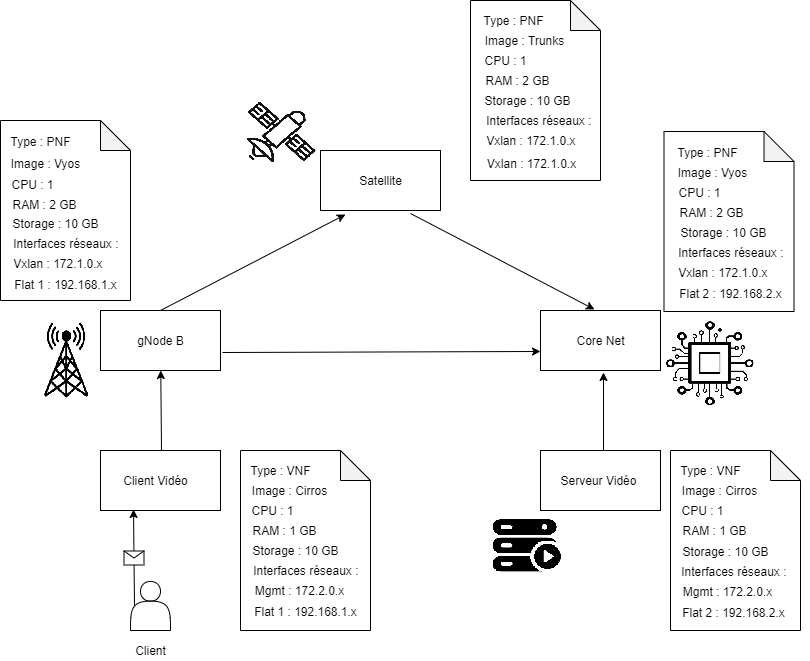

The diagram above was exported from draw.io. Its source (the exported page's mxGraphModel, read from the mxfile embedded in the PNG):
<mxGraphModel dx="1182" dy="792" grid="1" gridSize="10" guides="1" tooltips="1" connect="1" arrows="1" fold="1" page="1" pageScale="1" pageWidth="827" pageHeight="1169" math="0" shadow="0">
  <root>
    <mxCell id="0" />
    <mxCell id="1" parent="0" />
    <mxCell id="Bn9zTCAwCZSjIbApva-s-1" value="" style="shape=actor;whiteSpace=wrap;html=1;" vertex="1" parent="1">
      <mxGeometry x="150" y="591" width="40" height="49" as="geometry" />
    </mxCell>
    <mxCell id="Bn9zTCAwCZSjIbApva-s-2" value="" style="verticalLabelPosition=bottom;verticalAlign=top;html=1;shape=mxgraph.basic.rect;fillColor2=none;strokeWidth=1;size=20;indent=5;" vertex="1" parent="1">
      <mxGeometry x="120" y="320" width="120" height="60" as="geometry" />
    </mxCell>
    <mxCell id="Bn9zTCAwCZSjIbApva-s-3" value="" style="verticalLabelPosition=bottom;verticalAlign=top;html=1;shape=mxgraph.basic.rect;fillColor2=none;strokeWidth=1;size=20;indent=5;" vertex="1" parent="1">
      <mxGeometry x="340" y="160" width="120" height="60" as="geometry" />
    </mxCell>
    <mxCell id="Bn9zTCAwCZSjIbApva-s-4" value="" style="verticalLabelPosition=bottom;verticalAlign=top;html=1;shape=mxgraph.basic.rect;fillColor2=none;strokeWidth=1;size=20;indent=5;" vertex="1" parent="1">
      <mxGeometry x="560" y="320" width="120" height="60" as="geometry" />
    </mxCell>
    <mxCell id="Bn9zTCAwCZSjIbApva-s-6" value="" style="verticalLabelPosition=bottom;verticalAlign=top;html=1;shape=mxgraph.basic.rect;fillColor2=none;strokeWidth=1;size=20;indent=5;" vertex="1" parent="1">
      <mxGeometry x="120" y="460" width="120" height="60" as="geometry" />
    </mxCell>
    <mxCell id="Bn9zTCAwCZSjIbApva-s-7" value="" style="verticalLabelPosition=bottom;verticalAlign=top;html=1;shape=mxgraph.basic.rect;fillColor2=none;strokeWidth=1;size=20;indent=5;" vertex="1" parent="1">
      <mxGeometry x="560" y="460" width="120" height="60" as="geometry" />
    </mxCell>
    <mxCell id="Bn9zTCAwCZSjIbApva-s-8" value="" style="endArrow=classic;html=1;" edge="1" parent="1" target="Bn9zTCAwCZSjIbApva-s-2">
      <mxGeometry width="50" height="50" relative="1" as="geometry">
        <mxPoint x="181" y="460" as="sourcePoint" />
        <mxPoint x="200" y="400" as="targetPoint" />
      </mxGeometry>
    </mxCell>
    <mxCell id="Bn9zTCAwCZSjIbApva-s-9" value="" style="endArrow=classic;html=1;entryX=0.208;entryY=1.067;entryDx=0;entryDy=0;entryPerimeter=0;" edge="1" parent="1" target="Bn9zTCAwCZSjIbApva-s-3">
      <mxGeometry width="50" height="50" relative="1" as="geometry">
        <mxPoint x="180" y="320" as="sourcePoint" />
        <mxPoint x="230" y="270" as="targetPoint" />
      </mxGeometry>
    </mxCell>
    <mxCell id="Bn9zTCAwCZSjIbApva-s-10" value="" style="endArrow=classic;html=1;entryX=0.525;entryY=1.033;entryDx=0;entryDy=0;entryPerimeter=0;exitX=0.525;exitY=0;exitDx=0;exitDy=0;exitPerimeter=0;" edge="1" parent="1" source="Bn9zTCAwCZSjIbApva-s-7" target="Bn9zTCAwCZSjIbApva-s-4">
      <mxGeometry width="50" height="50" relative="1" as="geometry">
        <mxPoint x="600" y="460" as="sourcePoint" />
        <mxPoint x="650" y="410" as="targetPoint" />
      </mxGeometry>
    </mxCell>
    <mxCell id="Bn9zTCAwCZSjIbApva-s-11" value="" style="endArrow=classic;html=1;entryX=0.45;entryY=-0.017;entryDx=0;entryDy=0;entryPerimeter=0;" edge="1" parent="1" target="Bn9zTCAwCZSjIbApva-s-4">
      <mxGeometry width="50" height="50" relative="1" as="geometry">
        <mxPoint x="430" y="223" as="sourcePoint" />
        <mxPoint x="520" y="170" as="targetPoint" />
      </mxGeometry>
    </mxCell>
    <mxCell id="Bn9zTCAwCZSjIbApva-s-12" value="" style="endArrow=classic;html=1;exitX=1.017;exitY=0.7;exitDx=0;exitDy=0;exitPerimeter=0;entryX=0;entryY=0.683;entryDx=0;entryDy=0;entryPerimeter=0;" edge="1" parent="1" source="Bn9zTCAwCZSjIbApva-s-2" target="Bn9zTCAwCZSjIbApva-s-4">
      <mxGeometry width="50" height="50" relative="1" as="geometry">
        <mxPoint x="390" y="420" as="sourcePoint" />
        <mxPoint x="440" y="370" as="targetPoint" />
      </mxGeometry>
    </mxCell>
    <mxCell id="Bn9zTCAwCZSjIbApva-s-13" value="" style="shape=note;whiteSpace=wrap;html=1;backgroundOutline=1;darkOpacity=0.05;" vertex="1" parent="1">
      <mxGeometry x="490" y="10" width="130" height="180" as="geometry" />
    </mxCell>
    <mxCell id="Bn9zTCAwCZSjIbApva-s-14" value="" style="shape=note;whiteSpace=wrap;html=1;backgroundOutline=1;darkOpacity=0.05;" vertex="1" parent="1">
      <mxGeometry x="260" y="460" width="130" height="180" as="geometry" />
    </mxCell>
    <mxCell id="Bn9zTCAwCZSjIbApva-s-15" value="" style="shape=note;whiteSpace=wrap;html=1;backgroundOutline=1;darkOpacity=0.05;" vertex="1" parent="1">
      <mxGeometry x="690" y="460" width="130" height="180" as="geometry" />
    </mxCell>
    <mxCell id="Bn9zTCAwCZSjIbApva-s-16" value="" style="shape=note;whiteSpace=wrap;html=1;backgroundOutline=1;darkOpacity=0.05;" vertex="1" parent="1">
      <mxGeometry x="20" y="130" width="130" height="180" as="geometry" />
    </mxCell>
    <mxCell id="Bn9zTCAwCZSjIbApva-s-17" value="" style="shape=note;whiteSpace=wrap;html=1;backgroundOutline=1;darkOpacity=0.05;" vertex="1" parent="1">
      <mxGeometry x="683.5" y="141" width="130" height="180" as="geometry" />
    </mxCell>
    <mxCell id="Bn9zTCAwCZSjIbApva-s-18" value="gNode B" style="text;html=1;resizable=0;autosize=1;align=center;verticalAlign=middle;points=[];fillColor=none;strokeColor=none;rounded=0;" vertex="1" parent="1">
      <mxGeometry x="150" y="340" width="60" height="20" as="geometry" />
    </mxCell>
    <mxCell id="Bn9zTCAwCZSjIbApva-s-19" value="Core Net" style="text;html=1;resizable=0;autosize=1;align=center;verticalAlign=middle;points=[];fillColor=none;strokeColor=none;rounded=0;" vertex="1" parent="1">
      <mxGeometry x="590" y="340" width="60" height="20" as="geometry" />
    </mxCell>
    <mxCell id="Bn9zTCAwCZSjIbApva-s-20" value="Satellite" style="text;html=1;resizable=0;autosize=1;align=center;verticalAlign=middle;points=[];fillColor=none;strokeColor=none;rounded=0;" vertex="1" parent="1">
      <mxGeometry x="370" y="180" width="60" height="20" as="geometry" />
    </mxCell>
    <mxCell id="Bn9zTCAwCZSjIbApva-s-21" value="Type : PNF" style="text;html=1;resizable=0;autosize=1;align=center;verticalAlign=middle;points=[];fillColor=none;strokeColor=none;rounded=0;" vertex="1" parent="1">
      <mxGeometry x="20" y="141" width="80" height="20" as="geometry" />
    </mxCell>
    <mxCell id="Bn9zTCAwCZSjIbApva-s-22" value="Image : Vyos" style="text;html=1;resizable=0;autosize=1;align=center;verticalAlign=middle;points=[];fillColor=none;strokeColor=none;rounded=0;" vertex="1" parent="1">
      <mxGeometry x="20" y="163" width="90" height="20" as="geometry" />
    </mxCell>
    <mxCell id="Bn9zTCAwCZSjIbApva-s-23" value="CPU : 1" style="text;html=1;resizable=0;autosize=1;align=center;verticalAlign=middle;points=[];fillColor=none;strokeColor=none;rounded=0;" vertex="1" parent="1">
      <mxGeometry x="22" y="184" width="60" height="20" as="geometry" />
    </mxCell>
    <mxCell id="Bn9zTCAwCZSjIbApva-s-24" value="RAM : 2 GB" style="text;html=1;resizable=0;autosize=1;align=center;verticalAlign=middle;points=[];fillColor=none;strokeColor=none;rounded=0;" vertex="1" parent="1">
      <mxGeometry x="24" y="204" width="80" height="20" as="geometry" />
    </mxCell>
    <mxCell id="Bn9zTCAwCZSjIbApva-s-25" value="Interfaces réseaux :&amp;nbsp;" style="text;html=1;resizable=0;autosize=1;align=center;verticalAlign=middle;points=[];fillColor=none;strokeColor=none;rounded=0;" vertex="1" parent="1">
      <mxGeometry x="27" y="243" width="120" height="20" as="geometry" />
    </mxCell>
    <mxCell id="Bn9zTCAwCZSjIbApva-s-26" value="Vxlan : 172.1.0.x&amp;nbsp;" style="text;html=1;resizable=0;autosize=1;align=center;verticalAlign=middle;points=[];fillColor=none;strokeColor=none;rounded=0;" vertex="1" parent="1">
      <mxGeometry x="24" y="263" width="110" height="20" as="geometry" />
    </mxCell>
    <mxCell id="Bn9zTCAwCZSjIbApva-s-27" value="Flat 1 : 192.168.1.x" style="text;html=1;resizable=0;autosize=1;align=center;verticalAlign=middle;points=[];fillColor=none;strokeColor=none;rounded=0;" vertex="1" parent="1">
      <mxGeometry x="25" y="284" width="120" height="20" as="geometry" />
    </mxCell>
    <mxCell id="Bn9zTCAwCZSjIbApva-s-28" value="Type : PNF" style="text;html=1;resizable=0;autosize=1;align=center;verticalAlign=middle;points=[];fillColor=none;strokeColor=none;rounded=0;" vertex="1" parent="1">
      <mxGeometry x="687" y="152" width="80" height="20" as="geometry" />
    </mxCell>
    <mxCell id="Bn9zTCAwCZSjIbApva-s-29" value="Image : Vyos" style="text;html=1;resizable=0;autosize=1;align=center;verticalAlign=middle;points=[];fillColor=none;strokeColor=none;rounded=0;" vertex="1" parent="1">
      <mxGeometry x="687" y="172" width="90" height="20" as="geometry" />
    </mxCell>
    <mxCell id="Bn9zTCAwCZSjIbApva-s-30" value="CPU : 1" style="text;html=1;resizable=0;autosize=1;align=center;verticalAlign=middle;points=[];fillColor=none;strokeColor=none;rounded=0;" vertex="1" parent="1">
      <mxGeometry x="689" y="192" width="60" height="20" as="geometry" />
    </mxCell>
    <mxCell id="Bn9zTCAwCZSjIbApva-s-31" value="RAM : 2 GB" style="text;html=1;resizable=0;autosize=1;align=center;verticalAlign=middle;points=[];fillColor=none;strokeColor=none;rounded=0;" vertex="1" parent="1">
      <mxGeometry x="691" y="212" width="80" height="20" as="geometry" />
    </mxCell>
    <mxCell id="Bn9zTCAwCZSjIbApva-s-32" value="Interfaces réseaux :&amp;nbsp;" style="text;html=1;resizable=0;autosize=1;align=center;verticalAlign=middle;points=[];fillColor=none;strokeColor=none;rounded=0;" vertex="1" parent="1">
      <mxGeometry x="692" y="252" width="120" height="20" as="geometry" />
    </mxCell>
    <mxCell id="Bn9zTCAwCZSjIbApva-s-33" value="Vxlan : 172.1.0.x&amp;nbsp;" style="text;html=1;resizable=0;autosize=1;align=center;verticalAlign=middle;points=[];fillColor=none;strokeColor=none;rounded=0;" vertex="1" parent="1">
      <mxGeometry x="689" y="272" width="110" height="20" as="geometry" />
    </mxCell>
    <mxCell id="Bn9zTCAwCZSjIbApva-s-34" value="Flat 2 : 192.168.2.x" style="text;html=1;resizable=0;autosize=1;align=center;verticalAlign=middle;points=[];fillColor=none;strokeColor=none;rounded=0;" vertex="1" parent="1">
      <mxGeometry x="690" y="293" width="120" height="20" as="geometry" />
    </mxCell>
    <mxCell id="Bn9zTCAwCZSjIbApva-s-42" value="Type : PNF" style="text;html=1;resizable=0;autosize=1;align=center;verticalAlign=middle;points=[];fillColor=none;strokeColor=none;rounded=0;" vertex="1" parent="1">
      <mxGeometry x="493" y="20" width="80" height="20" as="geometry" />
    </mxCell>
    <mxCell id="Bn9zTCAwCZSjIbApva-s-43" value="Image : Trunks" style="text;html=1;resizable=0;autosize=1;align=center;verticalAlign=middle;points=[];fillColor=none;strokeColor=none;rounded=0;" vertex="1" parent="1">
      <mxGeometry x="499" y="40" width="90" height="20" as="geometry" />
    </mxCell>
    <mxCell id="Bn9zTCAwCZSjIbApva-s-44" value="CPU : 1" style="text;html=1;resizable=0;autosize=1;align=center;verticalAlign=middle;points=[];fillColor=none;strokeColor=none;rounded=0;" vertex="1" parent="1">
      <mxGeometry x="495" y="60" width="60" height="20" as="geometry" />
    </mxCell>
    <mxCell id="Bn9zTCAwCZSjIbApva-s-45" value="RAM : 2 GB" style="text;html=1;resizable=0;autosize=1;align=center;verticalAlign=middle;points=[];fillColor=none;strokeColor=none;rounded=0;" vertex="1" parent="1">
      <mxGeometry x="497" y="80" width="80" height="20" as="geometry" />
    </mxCell>
    <mxCell id="Bn9zTCAwCZSjIbApva-s-46" value="Interfaces réseaux :&amp;nbsp;" style="text;html=1;resizable=0;autosize=1;align=center;verticalAlign=middle;points=[];fillColor=none;strokeColor=none;rounded=0;" vertex="1" parent="1">
      <mxGeometry x="500" y="120" width="120" height="20" as="geometry" />
    </mxCell>
    <mxCell id="Bn9zTCAwCZSjIbApva-s-47" value="Vxlan : 172.1.0.x&amp;nbsp;" style="text;html=1;resizable=0;autosize=1;align=center;verticalAlign=middle;points=[];fillColor=none;strokeColor=none;rounded=0;" vertex="1" parent="1">
      <mxGeometry x="497" y="140" width="110" height="20" as="geometry" />
    </mxCell>
    <mxCell id="Bn9zTCAwCZSjIbApva-s-49" value="Vxlan : 172.1.0.x" style="text;html=1;resizable=0;autosize=1;align=center;verticalAlign=middle;points=[];fillColor=none;strokeColor=none;rounded=0;" vertex="1" parent="1">
      <mxGeometry x="501" y="163" width="100" height="20" as="geometry" />
    </mxCell>
    <mxCell id="Bn9zTCAwCZSjIbApva-s-51" value="Client Vidéo" style="text;html=1;resizable=0;autosize=1;align=center;verticalAlign=middle;points=[];fillColor=none;strokeColor=none;rounded=0;" vertex="1" parent="1">
      <mxGeometry x="135" y="480" width="80" height="20" as="geometry" />
    </mxCell>
    <mxCell id="Bn9zTCAwCZSjIbApva-s-52" value="Type : VNF" style="text;html=1;resizable=0;autosize=1;align=center;verticalAlign=middle;points=[];fillColor=none;strokeColor=none;rounded=0;" vertex="1" parent="1">
      <mxGeometry x="260" y="470" width="80" height="20" as="geometry" />
    </mxCell>
    <mxCell id="Bn9zTCAwCZSjIbApva-s-53" value="Image : Cirros" style="text;html=1;resizable=0;autosize=1;align=center;verticalAlign=middle;points=[];fillColor=none;strokeColor=none;rounded=0;" vertex="1" parent="1">
      <mxGeometry x="264" y="490" width="90" height="20" as="geometry" />
    </mxCell>
    <mxCell id="Bn9zTCAwCZSjIbApva-s-54" value="CPU : 1" style="text;html=1;resizable=0;autosize=1;align=center;verticalAlign=middle;points=[];fillColor=none;strokeColor=none;rounded=0;" vertex="1" parent="1">
      <mxGeometry x="262" y="510" width="60" height="20" as="geometry" />
    </mxCell>
    <mxCell id="Bn9zTCAwCZSjIbApva-s-55" value="RAM : 1 GB" style="text;html=1;resizable=0;autosize=1;align=center;verticalAlign=middle;points=[];fillColor=none;strokeColor=none;rounded=0;" vertex="1" parent="1">
      <mxGeometry x="264" y="530" width="80" height="20" as="geometry" />
    </mxCell>
    <mxCell id="Bn9zTCAwCZSjIbApva-s-56" value="Interfaces réseaux :&amp;nbsp;" style="text;html=1;resizable=0;autosize=1;align=center;verticalAlign=middle;points=[];fillColor=none;strokeColor=none;rounded=0;" vertex="1" parent="1">
      <mxGeometry x="267" y="570" width="120" height="20" as="geometry" />
    </mxCell>
    <mxCell id="Bn9zTCAwCZSjIbApva-s-57" value="&amp;nbsp;Mgmt : 172.2.0.x&amp;nbsp;" style="text;html=1;resizable=0;autosize=1;align=center;verticalAlign=middle;points=[];fillColor=none;strokeColor=none;rounded=0;" vertex="1" parent="1">
      <mxGeometry x="264" y="590" width="110" height="20" as="geometry" />
    </mxCell>
    <mxCell id="Bn9zTCAwCZSjIbApva-s-58" value="Flat 1 : 192.168.1.x" style="text;html=1;resizable=0;autosize=1;align=center;verticalAlign=middle;points=[];fillColor=none;strokeColor=none;rounded=0;" vertex="1" parent="1">
      <mxGeometry x="265" y="611" width="120" height="20" as="geometry" />
    </mxCell>
    <mxCell id="Bn9zTCAwCZSjIbApva-s-59" value="Serveur Vidéo" style="text;html=1;resizable=0;autosize=1;align=center;verticalAlign=middle;points=[];fillColor=none;strokeColor=none;rounded=0;" vertex="1" parent="1">
      <mxGeometry x="573" y="480" width="90" height="20" as="geometry" />
    </mxCell>
    <mxCell id="Bn9zTCAwCZSjIbApva-s-60" value="Type : VNF" style="text;html=1;resizable=0;autosize=1;align=center;verticalAlign=middle;points=[];fillColor=none;strokeColor=none;rounded=0;" vertex="1" parent="1">
      <mxGeometry x="689.5" y="470" width="80" height="20" as="geometry" />
    </mxCell>
    <mxCell id="Bn9zTCAwCZSjIbApva-s-61" value="Image : Cirros" style="text;html=1;resizable=0;autosize=1;align=center;verticalAlign=middle;points=[];fillColor=none;strokeColor=none;rounded=0;" vertex="1" parent="1">
      <mxGeometry x="693.5" y="490" width="90" height="20" as="geometry" />
    </mxCell>
    <mxCell id="Bn9zTCAwCZSjIbApva-s-62" value="CPU : 1" style="text;html=1;resizable=0;autosize=1;align=center;verticalAlign=middle;points=[];fillColor=none;strokeColor=none;rounded=0;" vertex="1" parent="1">
      <mxGeometry x="691.5" y="510" width="60" height="20" as="geometry" />
    </mxCell>
    <mxCell id="Bn9zTCAwCZSjIbApva-s-63" value="RAM : 1 GB" style="text;html=1;resizable=0;autosize=1;align=center;verticalAlign=middle;points=[];fillColor=none;strokeColor=none;rounded=0;" vertex="1" parent="1">
      <mxGeometry x="693.5" y="530" width="80" height="20" as="geometry" />
    </mxCell>
    <mxCell id="Bn9zTCAwCZSjIbApva-s-64" value="Interfaces réseaux :&amp;nbsp;" style="text;html=1;resizable=0;autosize=1;align=center;verticalAlign=middle;points=[];fillColor=none;strokeColor=none;rounded=0;" vertex="1" parent="1">
      <mxGeometry x="694.5" y="570.5" width="120" height="20" as="geometry" />
    </mxCell>
    <mxCell id="Bn9zTCAwCZSjIbApva-s-65" value="&amp;nbsp;Mgmt : 172.2.0.x&amp;nbsp;" style="text;html=1;resizable=0;autosize=1;align=center;verticalAlign=middle;points=[];fillColor=none;strokeColor=none;rounded=0;" vertex="1" parent="1">
      <mxGeometry x="691.5" y="590.5" width="110" height="20" as="geometry" />
    </mxCell>
    <mxCell id="Bn9zTCAwCZSjIbApva-s-66" value="Flat 2 : 192.168.2.x" style="text;html=1;resizable=0;autosize=1;align=center;verticalAlign=middle;points=[];fillColor=none;strokeColor=none;rounded=0;" vertex="1" parent="1">
      <mxGeometry x="692.5" y="611.5" width="120" height="20" as="geometry" />
    </mxCell>
    <mxCell id="Bn9zTCAwCZSjIbApva-s-67" value="" style="endArrow=classic;html=1;exitX=0.1;exitY=0.5;exitDx=0;exitDy=0;exitPerimeter=0;entryX=0.275;entryY=0.983;entryDx=0;entryDy=0;entryPerimeter=0;" edge="1" parent="1" source="Bn9zTCAwCZSjIbApva-s-1" target="Bn9zTCAwCZSjIbApva-s-6">
      <mxGeometry relative="1" as="geometry">
        <mxPoint x="65" y="550" as="sourcePoint" />
        <mxPoint x="165" y="550" as="targetPoint" />
      </mxGeometry>
    </mxCell>
    <mxCell id="Bn9zTCAwCZSjIbApva-s-68" value="" style="shape=message;html=1;outlineConnect=0;" vertex="1" parent="Bn9zTCAwCZSjIbApva-s-67">
      <mxGeometry width="20" height="14" relative="1" as="geometry">
        <mxPoint x="-10" y="-7" as="offset" />
      </mxGeometry>
    </mxCell>
    <mxCell id="Bn9zTCAwCZSjIbApva-s-69" value="Client" style="text;html=1;resizable=0;autosize=1;align=center;verticalAlign=middle;points=[];fillColor=none;strokeColor=none;rounded=0;" vertex="1" parent="1">
      <mxGeometry x="145" y="650" width="50" height="20" as="geometry" />
    </mxCell>
    <mxCell id="Bn9zTCAwCZSjIbApva-s-70" value="Storage : 10 GB" style="text;html=1;resizable=0;autosize=1;align=center;verticalAlign=middle;points=[];fillColor=none;strokeColor=none;rounded=0;" vertex="1" parent="1">
      <mxGeometry x="25" y="223" width="100" height="20" as="geometry" />
    </mxCell>
    <mxCell id="Bn9zTCAwCZSjIbApva-s-71" value="Storage : 10 GB" style="text;html=1;resizable=0;autosize=1;align=center;verticalAlign=middle;points=[];fillColor=none;strokeColor=none;rounded=0;" vertex="1" parent="1">
      <mxGeometry x="497" y="100" width="100" height="20" as="geometry" />
    </mxCell>
    <mxCell id="Bn9zTCAwCZSjIbApva-s-75" value="Storage : 10 GB" style="text;html=1;resizable=0;autosize=1;align=center;verticalAlign=middle;points=[];fillColor=none;strokeColor=none;rounded=0;" vertex="1" parent="1">
      <mxGeometry x="692.5" y="232" width="100" height="20" as="geometry" />
    </mxCell>
    <mxCell id="Bn9zTCAwCZSjIbApva-s-85" value="Storage : 10 GB" style="text;html=1;resizable=0;autosize=1;align=center;verticalAlign=middle;points=[];fillColor=none;strokeColor=none;rounded=0;" vertex="1" parent="1">
      <mxGeometry x="694.5" y="550.5" width="100" height="20" as="geometry" />
    </mxCell>
    <mxCell id="Bn9zTCAwCZSjIbApva-s-86" value="Storage : 10 GB" style="text;html=1;resizable=0;autosize=1;align=center;verticalAlign=middle;points=[];fillColor=none;strokeColor=none;rounded=0;" vertex="1" parent="1">
      <mxGeometry x="265" y="549.5" width="100" height="20" as="geometry" />
    </mxCell>
  </root>
</mxGraphModel>